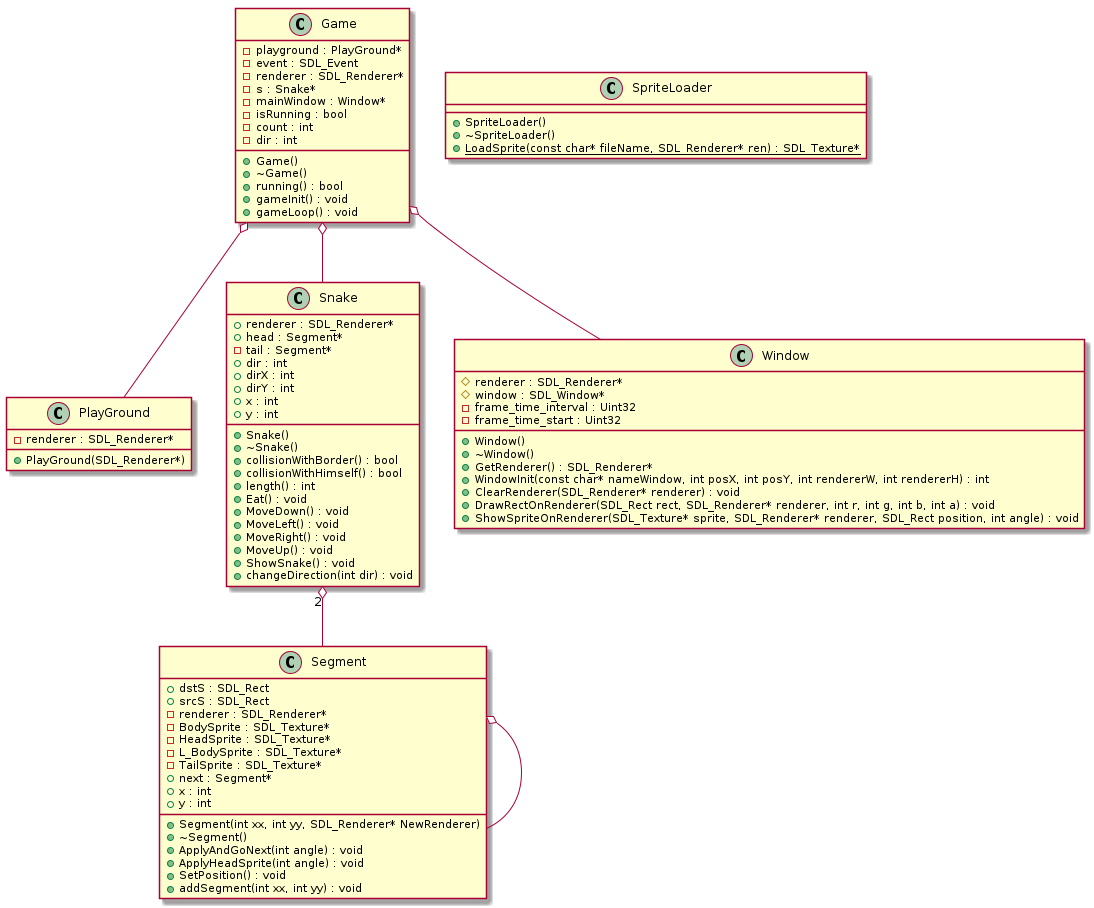

The diagram above was rendered by PlantUML. Its source (embedded in the PNG):
@startuml






class Game {
	+Game()
	+~Game()
	-playground : PlayGround*
	-event : SDL_Event
	-renderer : SDL_Renderer*
	-s : Snake*
	-mainWindow : Window*
	-isRunning : bool
	+running() : bool
	-count : int
	-dir : int
	+gameInit() : void
	+gameLoop() : void
}


class PlayGround {
	+PlayGround(SDL_Renderer*)
	-renderer : SDL_Renderer*
}


class Segment {
	+Segment(int xx, int yy, SDL_Renderer* NewRenderer)
	+~Segment()
	+dstS : SDL_Rect
	+srcS : SDL_Rect
	-renderer : SDL_Renderer*
	-BodySprite : SDL_Texture*
	-HeadSprite : SDL_Texture*
	-L_BodySprite : SDL_Texture*
	-TailSprite : SDL_Texture*
	+next : Segment*
	+x : int
	+y : int
	+ApplyAndGoNext(int angle) : void
	+ApplyHeadSprite(int angle) : void
	+SetPosition() : void
	+addSegment(int xx, int yy) : void
}


class Snake {
	+Snake()
	+~Snake()
	+renderer : SDL_Renderer*
	+head : Segment*
	-tail : Segment*
	+collisionWithBorder() : bool
	+collisionWithHimself() : bool
	+dir : int
	+dirX : int
	+dirY : int
	+length() : int
	+x : int
	+y : int
	+Eat() : void
	+MoveDown() : void
	+MoveLeft() : void
	+MoveRight() : void
	+MoveUp() : void
	+ShowSnake() : void
	+changeDirection(int dir) : void
}


class SpriteLoader {
	+SpriteLoader()
	+~SpriteLoader()
	+{static} LoadSprite(const char* fileName, SDL_Renderer* ren) : SDL_Texture*
}


class Window {
	+Window()
	+~Window()
	+GetRenderer() : SDL_Renderer*
	#renderer : SDL_Renderer*
	#window : SDL_Window*
	-frame_time_interval : Uint32
	-frame_time_start : Uint32
	+WindowInit(const char* nameWindow, int posX, int posY, int rendererW, int rendererH) : int
	+ClearRenderer(SDL_Renderer* renderer) : void
	+DrawRectOnRenderer(SDL_Rect rect, SDL_Renderer* renderer, int r, int g, int b, int a) : void
	+ShowSpriteOnRenderer(SDL_Texture* sprite, SDL_Renderer* renderer, SDL_Rect position, int angle) : void
}










.Game o-- .PlayGround


.Game o-- .Snake


.Game o-- .Window


.Segment o-- .Segment


.Snake "2" o-- .Segment









@enduml